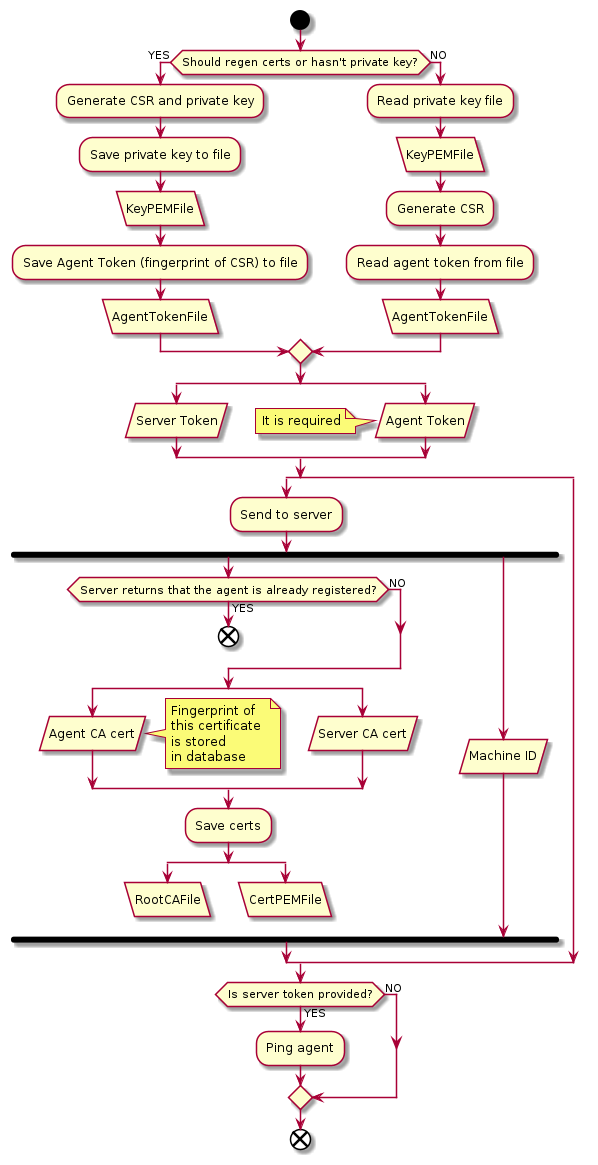

The diagram above was rendered by PlantUML. Its source (embedded in the PNG):
@startuml

start
if (Should regen certs or hasn't private key?) is (YES) then
    :Generate CSR and private key;
    :Save private key to file;
    :KeyPEMFile\\
    :Save Agent Token (fingerprint of CSR) to file;
    :AgentTokenFile\\
else (NO)
    :Read private key file;
    :KeyPEMFile\\
    :Generate CSR;
    :Read agent token from file;
    :AgentTokenFile\\
endif

split
    :Server Token/
split again
    :Agent Token/
    note left: It is required
end split

split
    :Send to server;
    fork
        if (Server returns that the agent is already registered?) is (YES) then
            end
        else (NO)
        endif
        split
            :Agent CA cert/
            note right
                Fingerprint of
                this certificate 
                is stored
                in database
            end note
        split again
            :Server CA cert/
        end split
        :Save certs;
        split
            :RootCAFile\\
            detach
        split again
            :CertPEMFile\\
            detach
        end split
    fork again
        :Machine ID/
    end fork

split again
end split

if (Is server token provided?) is (YES) then
    :Ping agent;
else (NO)
endif
end
@enduml